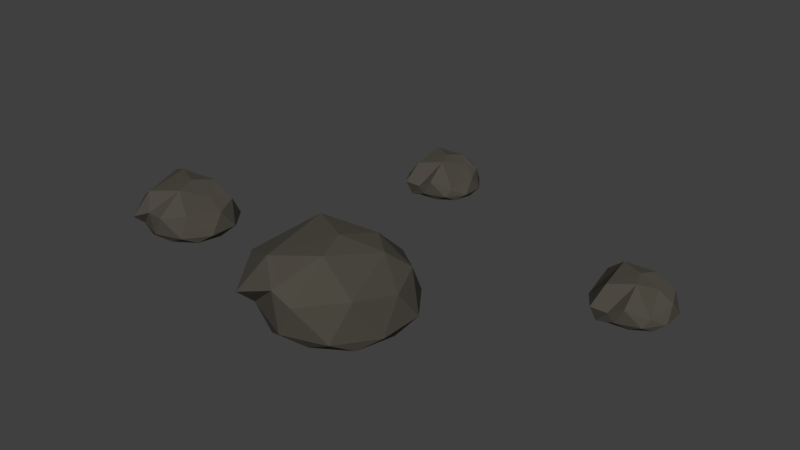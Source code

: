 # Source: rocks.blend  (saved by Blender 2.77.0; exported with 4.5.12 LTS)
import bpy
from mathutils import Matrix  # noqa: F401  (used for matrix-valued properties, if any)

bpy.ops.wm.read_factory_settings(use_empty=True)
scene = bpy.context.scene
scene.name = 'Scene'

# ---- collections
col_collection_1 = bpy.data.collections.new('Collection 1'); scene.collection.children.link(col_collection_1)

# ---- materials (node trees are filled in below, after node groups)
mat_material_001 = bpy.data.materials.new('Material.001')
mat_material_001.alpha_threshold = 0.0
mat_material_001.diffuse_color = (0.07641, 0.06968, 0.0562, 1.0)
mat_material_001.roughness = 0.5

# ---- material node trees

# ---- world
world_world = bpy.data.worlds.new('World'); scene.world = world_world
world_world.color = (0.05088, 0.05088, 0.05088)
world_world.use_sun_shadow = False
world_world.sun_shadow_jitter_overblur = 0.0
world_world.cycles.sampling_method = 'MANUAL'

# ---- meshes
me_icosphere = bpy.data.meshes.new('Icosphere')
me_icosphere.from_pydata([(-0.006584, 0.000412, -0.6292), (0.4735, -0.3522, -0.606), (-0.1917, -0.5683, -0.606), (-0.6028, -0.002461, -0.5254), (-0.1917, 0.5634, -0.606), (0.4735, 0.3472, -0.606), (0.1275, -0.6679, -0.2256), (-0.4426, -0.6826, -0.2886), (-0.6747, 0.3205, -0.5015), (0.1612, 0.5691, -0.237), (0.5877, 0.003368, -0.2388), (-0.003068, 0.009817, 0.07027), (-0.1151, -0.3333, -0.6199), (0.2758, -0.2063, -0.6199), (0.1671, -0.5404, -0.6077), (0.5581, -0.002248, -0.6077), (0.2758, 0.2048, -0.6199), (-0.3568, -0.0007386, -0.5393), (-0.4655, -0.3348, -0.5271), (-0.1151, 0.3318, -0.6199), (-0.4655, 0.3303, -0.5271), (0.1671, 0.5359, -0.6077), (0.6249, -0.2076, -0.5032), (0.6249, 0.2035, -0.5032), (-0.008796, -0.6695, -0.5031), (0.382, -0.5429, -0.503), (-0.6402, -0.2071, -0.4227), (-0.3986, -0.5402, -0.4227), (-0.515, 0.5469, -0.4216), (-0.8407, 0.07067, -0.4083), (0.3833, 0.5361, -0.5032), (-0.01172, 0.6635, -0.5036), (0.5119, -0.4177, -0.1375), (-0.0744, -0.6611, -0.1519), (-0.7145, -0.2509, -0.1963), (-0.3407, 0.5552, -0.1959), (0.4521, 0.335, -0.1896), (0.1012, -0.2863, 0.0431), (0.3314, 0.1501, -0.02508), (-0.3172, -0.4636, -0.023), (-0.4087, 0.2277, 0.04035), (0.1002, 0.3398, -0.009177), (-2.018, 0.2348, -0.6007), (-1.707, 0.006855, -0.5857), (-2.137, -0.1329, -0.5857), (-2.403, 0.233, -0.5857), (-2.137, 0.5988, -0.5857), (-1.707, 0.4591, -0.5857), (-1.931, -0.1973, -0.3398), (-2.3, -0.2068, -0.4326), (-2.503, 0.4779, -0.2641), (-1.909, 0.6025, -0.4277), (-1.633, 0.2367, -0.3483), (-2.015, 0.2409, -0.1485), (-2.088, 0.01904, -0.5947), (-1.835, 0.1012, -0.5947), (-1.905, -0.1148, -0.5868), (-1.653, 0.2331, -0.5868), (-1.835, 0.367, -0.5947), (-2.244, 0.2341, -0.5947), (-2.314, 0.01806, -0.5869), (-2.088, 0.4491, -0.5947), (-2.314, 0.4482, -0.5868), (-1.905, 0.5811, -0.5868), (-1.609, 0.1003, -0.5193), (-1.609, 0.3661, -0.5193), (-2.019, -0.1984, -0.5192), (-1.766, -0.1165, -0.5191), (-2.427, 0.1006, -0.5193), (-2.271, -0.1147, -0.5193), (-2.346, 0.5882, -0.5186), (-2.557, 0.2803, -0.51), (-1.766, 0.5812, -0.5193), (-2.021, 0.6636, -0.6001), (-1.755, -0.05161, -0.3215), (-2.128, -0.1634, -0.3585), (-2.475, 0.0723, -0.3729), (-2.234, 0.5935, -0.4012), (-1.721, 0.4512, -0.3165), (-1.948, 0.04945, -0.166), (-1.808, 0.2766, -0.2645), (-2.218, -0.06519, -0.2088), (-2.278, 0.3818, -0.1678), (-1.949, 0.4543, -0.1998), (-0.7305, 2.303, -0.59), (-0.4885, 2.125, -0.5783), (-0.8237, 2.016, -0.5783), (-1.031, 2.302, -0.6589), (-0.8237, 2.587, -0.5783), (-0.4885, 2.478, -0.5783), (-0.6629, 1.966, -0.3866), (-0.9502, 1.959, -0.4589), (-1.109, 2.492, -0.4081), (-0.6459, 2.59, -0.3923), (-0.431, 2.305, -0.3932), (-0.7287, 2.308, -0.2374), (-0.7852, 2.135, -0.5853), (-0.5881, 2.199, -0.5853), (-0.6429, 2.03, -0.5791), (-0.4459, 2.302, -0.5791), (-0.5881, 2.406, -0.5853), (-0.907, 2.302, -0.6659), (-0.9617, 2.134, -0.6597), (-0.7852, 2.47, -0.5853), (-0.9617, 2.469, -0.6597), (-0.6429, 2.573, -0.5791), (-0.4122, 2.198, -0.5265), (-0.4122, 2.405, -0.5265), (-0.7316, 1.965, -0.5264), (-0.5346, 2.029, -0.5264), (-1.05, 2.198, -0.6071), (-0.928, 2.031, -0.6071), (-0.9867, 2.578, -0.6066), (-1.151, 2.338, -0.5999), (-0.5339, 2.573, -0.5265), (-0.733, 2.637, -0.5267), (-0.4968, 2.082, -0.4591), (-0.8162, 1.993, -0.4818), (-1.087, 2.176, -0.493), (-0.8989, 2.583, -0.3716), (-0.4993, 2.472, -0.3684), (-0.6761, 2.159, -0.2511), (-0.5919, 2.428, -0.3286), (-0.887, 2.069, -0.2844), (-0.9331, 2.418, -0.2525), (-0.6766, 2.474, -0.2775), (1.821, 1.42, -0.5752), (2.063, 1.242, -0.5635), (1.728, 1.133, -0.5635), (1.521, 1.418, -0.6441), (1.728, 1.703, -0.5635), (2.063, 1.594, -0.5635), (1.889, 1.083, -0.3718), (1.602, 1.075, -0.4442), (1.443, 1.609, -0.3934), (1.906, 1.706, -0.3776), (2.121, 1.421, -0.3785), (1.823, 1.424, -0.2227), (1.767, 1.251, -0.5706), (1.964, 1.315, -0.5705), (1.909, 1.147, -0.5644), (2.106, 1.418, -0.5644), (1.964, 1.523, -0.5705), (1.645, 1.419, -0.6511), (1.59, 1.251, -0.645), (1.767, 1.587, -0.5705), (1.59, 1.586, -0.645), (1.909, 1.69, -0.5644), (2.14, 1.315, -0.5118), (2.14, 1.522, -0.5118), (1.82, 1.082, -0.5117), (2.017, 1.146, -0.5116), (1.502, 1.315, -0.5924), (1.624, 1.147, -0.5924), (1.565, 1.695, -0.5918), (1.401, 1.455, -0.5851), (2.018, 1.69, -0.5118), (1.819, 1.754, -0.5119), (2.055, 1.199, -0.4443), (1.736, 1.109, -0.467), (1.465, 1.293, -0.4783), (1.653, 1.699, -0.3569), (2.053, 1.588, -0.3537), (1.876, 1.275, -0.2364), (1.979, 1.439, -0.3138), (1.665, 1.186, -0.2697), (1.619, 1.534, -0.2378), (1.875, 1.591, -0.2628)], [], [(0, 13, 12), (1, 13, 15), (0, 12, 17), (0, 17, 19), (0, 19, 16), (1, 15, 22), (2, 14, 24), (3, 18, 26), (4, 20, 28), (5, 21, 30), (1, 22, 25), (2, 24, 27), (3, 26, 29), (4, 28, 31), (5, 30, 23), (6, 32, 37), (7, 33, 39), (8, 34, 40), (9, 35, 41), (10, 36, 38), (38, 41, 11), (38, 36, 41), (36, 9, 41), (41, 40, 11), (41, 35, 40), (35, 8, 40), (40, 39, 11), (40, 34, 39), (34, 7, 39), (39, 37, 11), (39, 33, 37), (33, 6, 37), (37, 38, 11), (37, 32, 38), (32, 10, 38), (23, 36, 10), (23, 30, 36), (30, 9, 36), (31, 35, 9), (31, 28, 35), (28, 8, 35), (29, 34, 8), (29, 26, 34), (26, 7, 34), (27, 33, 7), (27, 24, 33), (24, 6, 33), (25, 32, 6), (25, 22, 32), (22, 10, 32), (30, 31, 9), (30, 21, 31), (21, 4, 31), (28, 29, 8), (28, 20, 29), (20, 3, 29), (26, 27, 7), (26, 18, 27), (18, 2, 27), (24, 25, 6), (24, 14, 25), (14, 1, 25), (22, 23, 10), (22, 15, 23), (15, 5, 23), (16, 21, 5), (16, 19, 21), (19, 4, 21), (19, 20, 4), (19, 17, 20), (17, 3, 20), (17, 18, 3), (17, 12, 18), (12, 2, 18), (15, 16, 5), (15, 13, 16), (13, 0, 16), (12, 14, 2), (12, 13, 14), (13, 1, 14), (42, 55, 54), (43, 55, 57), (42, 54, 59), (42, 59, 61), (42, 61, 58), (43, 57, 64), (44, 56, 66), (45, 60, 68), (46, 62, 70), (47, 63, 72), (43, 64, 67), (44, 66, 69), (45, 68, 71), (46, 70, 73), (47, 72, 65), (48, 74, 79), (49, 75, 81), (50, 76, 82), (51, 77, 83), (52, 78, 80), (80, 83, 53), (80, 78, 83), (78, 51, 83), (83, 82, 53), (83, 77, 82), (77, 50, 82), (82, 81, 53), (82, 76, 81), (76, 49, 81), (81, 79, 53), (81, 75, 79), (75, 48, 79), (79, 80, 53), (79, 74, 80), (74, 52, 80), (65, 78, 52), (65, 72, 78), (72, 51, 78), (73, 77, 51), (73, 70, 77), (70, 50, 77), (71, 76, 50), (71, 68, 76), (68, 49, 76), (69, 75, 49), (69, 66, 75), (66, 48, 75), (67, 74, 48), (67, 64, 74), (64, 52, 74), (72, 73, 51), (72, 63, 73), (63, 46, 73), (70, 71, 50), (70, 62, 71), (62, 45, 71), (68, 69, 49), (68, 60, 69), (60, 44, 69), (66, 67, 48), (66, 56, 67), (56, 43, 67), (64, 65, 52), (64, 57, 65), (57, 47, 65), (58, 63, 47), (58, 61, 63), (61, 46, 63), (61, 62, 46), (61, 59, 62), (59, 45, 62), (59, 60, 45), (59, 54, 60), (54, 44, 60), (57, 58, 47), (57, 55, 58), (55, 42, 58), (54, 56, 44), (54, 55, 56), (55, 43, 56), (84, 97, 96), (85, 97, 99), (84, 96, 101), (84, 101, 103), (84, 103, 100), (85, 99, 106), (86, 98, 108), (87, 102, 110), (88, 104, 112), (89, 105, 114), (85, 106, 109), (86, 108, 111), (87, 110, 113), (88, 112, 115), (89, 114, 107), (90, 116, 121), (91, 117, 123), (92, 118, 124), (93, 119, 125), (94, 120, 122), (122, 125, 95), (122, 120, 125), (120, 93, 125), (125, 124, 95), (125, 119, 124), (119, 92, 124), (124, 123, 95), (124, 118, 123), (118, 91, 123), (123, 121, 95), (123, 117, 121), (117, 90, 121), (121, 122, 95), (121, 116, 122), (116, 94, 122), (107, 120, 94), (107, 114, 120), (114, 93, 120), (115, 119, 93), (115, 112, 119), (112, 92, 119), (113, 118, 92), (113, 110, 118), (110, 91, 118), (111, 117, 91), (111, 108, 117), (108, 90, 117), (109, 116, 90), (109, 106, 116), (106, 94, 116), (114, 115, 93), (114, 105, 115), (105, 88, 115), (112, 113, 92), (112, 104, 113), (104, 87, 113), (110, 111, 91), (110, 102, 111), (102, 86, 111), (108, 109, 90), (108, 98, 109), (98, 85, 109), (106, 107, 94), (106, 99, 107), (99, 89, 107), (100, 105, 89), (100, 103, 105), (103, 88, 105), (103, 104, 88), (103, 101, 104), (101, 87, 104), (101, 102, 87), (101, 96, 102), (96, 86, 102), (99, 100, 89), (99, 97, 100), (97, 84, 100), (96, 98, 86), (96, 97, 98), (97, 85, 98), (126, 139, 138), (127, 139, 141), (126, 138, 143), (126, 143, 145), (126, 145, 142), (127, 141, 148), (128, 140, 150), (129, 144, 152), (130, 146, 154), (131, 147, 156), (127, 148, 151), (128, 150, 153), (129, 152, 155), (130, 154, 157), (131, 156, 149), (132, 158, 163), (133, 159, 165), (134, 160, 166), (135, 161, 167), (136, 162, 164), (164, 167, 137), (164, 162, 167), (162, 135, 167), (167, 166, 137), (167, 161, 166), (161, 134, 166), (166, 165, 137), (166, 160, 165), (160, 133, 165), (165, 163, 137), (165, 159, 163), (159, 132, 163), (163, 164, 137), (163, 158, 164), (158, 136, 164), (149, 162, 136), (149, 156, 162), (156, 135, 162), (157, 161, 135), (157, 154, 161), (154, 134, 161), (155, 160, 134), (155, 152, 160), (152, 133, 160), (153, 159, 133), (153, 150, 159), (150, 132, 159), (151, 158, 132), (151, 148, 158), (148, 136, 158), (156, 157, 135), (156, 147, 157), (147, 130, 157), (154, 155, 134), (154, 146, 155), (146, 129, 155), (152, 153, 133), (152, 144, 153), (144, 128, 153), (150, 151, 132), (150, 140, 151), (140, 127, 151), (148, 149, 136), (148, 141, 149), (141, 131, 149), (142, 147, 131), (142, 145, 147), (145, 130, 147), (145, 146, 130), (145, 143, 146), (143, 129, 146), (143, 144, 129), (143, 138, 144), (138, 128, 144), (141, 142, 131), (141, 139, 142), (139, 126, 142), (138, 140, 128), (138, 139, 140), (139, 127, 140)])
me_icosphere.materials.append(mat_material_001)
me_icosphere.use_remesh_preserve_volume = False
me_icosphere.use_remesh_preserve_attributes = False
me_icosphere.use_mirror_vertex_groups = False
me_icosphere.update()

# ---- objects
ob_icosphere = bpy.data.objects.new('Icosphere', me_icosphere)

# ---- transforms, parenting, visibility, modifiers, constraints
ob_icosphere.location = (-0.03104, -0.3108, 0.5271)
ob_icosphere.lineart.crease_threshold = 0.0

# ---- collection membership
col_collection_1.objects.link(ob_icosphere)

# ---- scene / render settings (as saved in the file)
scene.frame_start = 1; scene.frame_end = 250; scene.frame_set(1)
scene.render.engine = 'CYCLES'
scene.render.resolution_percentage = 50
scene.render.dither_intensity = 0.0
scene.cycles.use_denoising = False
scene.cycles.samples = 128
scene.cycles.sampling_pattern = 'TABULATED_SOBOL'
scene.cycles.light_sampling_threshold = 0.0
scene.cycles.use_adaptive_sampling = False
scene.cycles.use_light_tree = False
scene.cycles.blur_glossy = 0.0
scene.cycles.sample_clamp_indirect = 0.0
scene.view_settings.view_transform = 'Standard'
bpy.context.view_layer.update()

# ---- added for rendering (the .blend has no active camera and no usable light): camera, sun
cam_auto = bpy.data.cameras.new('AutoCamera')
cam_auto.lens = 50.0
cam_auto.sensor_width = 36.0
cam_auto.clip_end = 1000.0
ob_auto_camera = bpy.data.objects.new('AutoCamera', cam_auto)
scene.collection.objects.link(ob_auto_camera)
ob_auto_camera.location = (5.1252, -5.77133, 4.52122)
ob_auto_camera.rotation_euler = (1.09748, -7.21219e-08, 0.694738)
scene.camera = ob_auto_camera
light_auto_sun = bpy.data.lights.new('AutoSun', 'SUN')
light_auto_sun.energy = 3.0
light_auto_sun.angle = 0.0523599
ob_auto_sun = bpy.data.objects.new('AutoSun', light_auto_sun)
scene.collection.objects.link(ob_auto_sun)
ob_auto_sun.rotation_euler = (0.872665, 0.174533, 0.523599)
bpy.context.view_layer.update()
